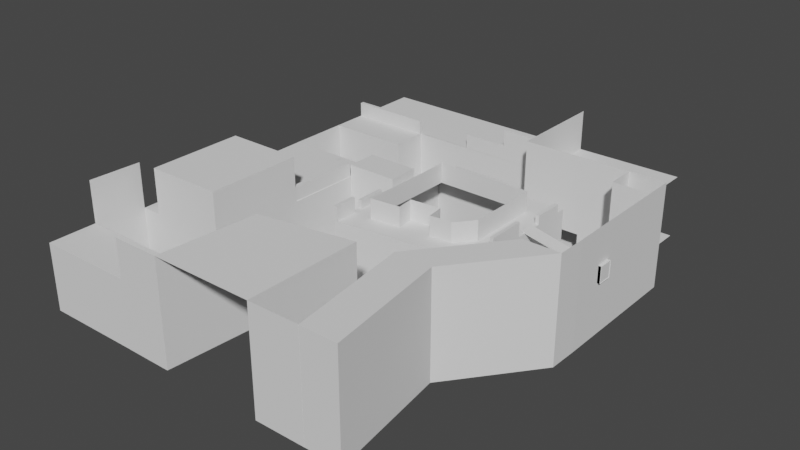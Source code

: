 # Source: RoundaboutAleppo.blend  (saved by Blender 2.91.10; exported with 4.5.12 LTS)
import bpy
from mathutils import Matrix  # noqa: F401  (used for matrix-valued properties, if any)

bpy.ops.wm.read_factory_settings(use_empty=True)
scene = bpy.context.scene
scene.name = 'Scene'

# ---- collections
col_collection = bpy.data.collections.new('Collection'); scene.collection.children.link(col_collection)

# ---- world
world_world = bpy.data.worlds.new('World'); scene.world = world_world
world_world.use_nodes = True; world_world.node_tree.nodes.clear()
_N = world_world.node_tree.nodes; _L = world_world.node_tree.links
n0 = _N.new('ShaderNodeOutputWorld'); n0.name = 'World Output'; n0.location = (300, 300)
n1 = _N.new('ShaderNodeBackground'); n1.name = 'Background'; n1.location = (10, 300)
n1.inputs[0].default_value = (0.05088, 0.05088, 0.05088, 1.0)
_L.new(n1.outputs[0], n0.inputs[0])
n0.is_active_output = True
world_world.color = (0.05088, 0.05088, 0.05088)
world_world.use_sun_shadow = False
world_world.sun_shadow_jitter_overblur = 0.0

# ---- meshes
me_plane = bpy.data.meshes.new('Plane')
me_plane.from_pydata([(-25.6, -23.72, -0.1933), (-19.1, -23.72, -0.1933), (-25.6, -17.22, -0.1933), (-18.61, -17.22, -0.1933), (-25.25, -10.13, -0.1933), (-38.87, -17.29, -0.1933), (-38.52, -10.2, -0.1933), (-24.9, 22.8, -0.1933), (-17.7, 22.8, -0.1933), (-17.8, 13.23, -0.1933), (-25.0, 13.23, -0.1933), (-27.21, 25.61, -0.1933), (-27.31, 16.04, -0.1933), (-17.75, 17.21, -0.1933), (-24.95, 17.21, -0.1933), (-27.26, 17.21, -0.1933), (-38.52, 25.61, -0.1933), (-38.57, 17.21, -0.1933), (-24.9, 30.76, -0.1933), (-17.7, 30.76, -0.1933), (-27.21, 30.76, -0.1933), (-6.535, 22.8, -0.1933), (-6.535, 30.76, -0.1933), (-24.9, 26.78, -0.1933), (-27.21, 28.19, -0.1933), (-17.7, 26.78, -0.1933), (-6.535, 26.78, -0.1933), (8.282, 22.94, -0.1933), (8.282, 26.92, -0.1933), (1.859, 22.88, -0.1933), (1.859, 26.86, -0.1933), (8.236, 5.355, -0.1933), (0.3507, 5.963, -0.1933), (8.212, 3.984, -0.1933), (-0.4564, 4.95, -0.1933), (-0.4255, -7.04, -0.1933), (-1.23, 4.318, -0.1933), (-18.05, -10.13, -0.1933), (-18.0, 2.464, -0.1933), (-25.19, 2.464, -0.1933), (-5.61, 3.834, -0.1933), (-5.029, -7.847, -0.1933), (1.822, -23.68, -0.1933), (-5.099, -23.72, -0.1933), (-27.21, 30.76, -0.1933), (-38.52, 30.76, -0.1933), (-25.6, -23.72, 14.19), (-19.1, -23.72, 14.19), (1.822, -23.68, 14.19), (-5.099, -23.72, 14.19), (-38.87, -17.29, 14.74), (-38.52, -10.2, 14.74), (-38.52, 25.61, 8.536), (-38.57, 17.21, 8.536)], [], [(0, 1, 3, 2), (2, 3, 37, 4), (2, 4, 6, 5), (14, 13, 8, 7), (39, 38, 9, 10), (14, 7, 11, 15), (10, 14, 15, 12), (10, 9, 13, 14), (15, 11, 16, 17), (24, 23, 18, 20), (23, 25, 19, 18), (25, 8, 21, 26), (19, 25, 26, 22), (7, 8, 25, 23), (11, 7, 23, 24), (30, 29, 27, 28), (26, 21, 29, 30), (31, 32, 34, 33), (33, 34, 36, 35), (41, 40, 38, 37), (4, 37, 38, 39), (35, 36, 40, 41), (35, 41, 43, 42), (16, 11, 44, 45), (1, 0, 46, 47), (42, 43, 49, 48), (5, 6, 51, 50), (17, 16, 52, 53)])
_uv = me_plane.uv_layers.new(name='UVMap')
_uv.uv.foreach_set('vector', [0.0, 0.0, 1.0, 0.0, 1.0, 1.0, 0.0, 1.0, 0.0, 1.0, 1.0, 1.0, 1.0, 1.0, 0.0, 1.0, 0.0, 1.0, 0.0, 1.0, 0.0, 1.0, 0.0, 1.0, 0.0, 1.0, 1.0, 1.0, 1.0, 1.0, 0.0, 1.0, 0.0, 1.0, 1.0, 1.0, 1.0, 1.0, 0.0, 1.0, 0.0, 1.0, 0.0, 1.0, 0.0, 1.0, 0.0, 1.0, 0.0, 1.0, 0.0, 1.0, 0.0, 1.0, 0.0, 1.0, 0.0, 1.0, 1.0, 1.0, 1.0, 1.0, 0.0, 1.0, 0.0, 1.0, 0.0, 1.0, 0.0, 1.0, 0.0, 1.0, 0.0, 1.0, 0.0, 1.0, 0.0, 1.0, 0.0, 1.0, 0.0, 1.0, 1.0, 1.0, 1.0, 1.0, 0.0, 1.0, 1.0, 1.0, 1.0, 1.0, 1.0, 1.0, 1.0, 1.0, 1.0, 1.0, 1.0, 1.0, 1.0, 1.0, 1.0, 1.0, 0.0, 1.0, 1.0, 1.0, 1.0, 1.0, 0.0, 1.0, 0.0, 1.0, 0.0, 1.0, 0.0, 1.0, 0.0, 1.0, 1.0, 1.0, 1.0, 1.0, 1.0, 1.0, 1.0, 1.0, 1.0, 1.0, 1.0, 1.0, 1.0, 1.0, 1.0, 1.0, 1.0, 1.0, 1.0, 1.0, 1.0, 1.0, 1.0, 1.0, 1.0, 1.0, 1.0, 1.0, 1.0, 1.0, 1.0, 1.0, 1.0, 1.0, 1.0, 1.0, 1.0, 1.0, 1.0, 1.0, 0.0, 1.0, 1.0, 1.0, 1.0, 1.0, 0.0, 1.0, 1.0, 1.0, 1.0, 1.0, 1.0, 1.0, 1.0, 1.0, 1.0, 1.0, 1.0, 1.0, 1.0, 1.0, 1.0, 1.0, 0.0, 1.0, 0.0, 1.0, 0.0, 1.0, 0.0, 1.0, 1.0, 0.0, 0.0, 0.0, 0.0, 0.0, 1.0, 0.0, 1.0, 1.0, 1.0, 1.0, 1.0, 1.0, 1.0, 1.0, 0.0, 1.0, 0.0, 1.0, 0.0, 1.0, 0.0, 1.0, 0.0, 1.0, 0.0, 1.0, 0.0, 1.0, 0.0, 1.0])
me_plane.use_remesh_fix_poles = True
me_plane.use_remesh_preserve_attributes = False
me_plane.use_mirror_vertex_groups = False
me_plane.update()
me_plane_001 = bpy.data.meshes.new('Plane.001')
me_plane_001.from_pydata([(-17.8, 13.23, -0.1933), (-17.7, 22.8, -0.1933), (-17.75, 17.21, -0.1933), (-6.535, 22.8, -0.1933), (1.859, 22.88, -0.1933), (1.859, 7.856, -0.1933), (-0.4564, 4.95, -0.1933), (-1.23, 4.318, -0.1933), (-18.0, 2.464, -0.1933), (-5.61, 3.834, -0.1933), (-17.8, 13.23, 8.536), (-17.7, 22.8, 8.536), (-17.75, 17.21, 8.536), (-6.535, 22.8, 8.536), (1.859, 22.88, 8.536), (1.859, 7.856, 8.536), (-0.4564, 4.95, 8.536), (-1.23, 4.318, 8.536), (-18.0, 2.464, 8.536), (-5.61, 3.834, 8.536), (-14.7, 12.91, 8.536), (-14.63, 19.42, 8.536), (-14.67, 15.62, 8.536), (-7.048, 19.42, 8.536), (-1.344, 19.47, 8.536), (-1.344, 9.259, 8.536), (-2.918, 7.285, 8.536), (-3.444, 6.856, 8.536), (-14.84, 5.596, 8.536), (-6.419, 6.527, 8.536), (-14.7, 12.91, 11.31), (-14.63, 19.42, 11.31), (-14.67, 15.62, 11.31), (-7.048, 19.42, 11.31), (-1.344, 19.47, 11.31), (-1.344, 9.259, 11.31), (-2.918, 7.285, 11.31), (-3.444, 6.856, 11.31), (-14.84, 5.596, 11.31), (-6.419, 6.527, 11.31), (-11.8, 3.149, -0.1933), (-11.8, 3.149, 8.536), (-10.63, 6.061, 8.536), (-10.63, 6.061, 11.31), (-10.89, 8.44, 8.536), (-6.682, 8.905, 8.536), (-10.89, 8.44, 11.31), (-6.682, 8.905, 11.31)], [], [(9, 7, 17, 19), (4, 3, 13, 14), (6, 5, 15, 16), (0, 8, 18, 10), (7, 6, 16, 17), (3, 1, 11, 13), (2, 0, 10, 12), (40, 9, 19, 41), (5, 4, 14, 15), (1, 2, 12, 11), (15, 14, 24, 25), (41, 19, 29, 42), (11, 12, 22, 21), (14, 13, 23, 24), (19, 17, 27, 29), (16, 15, 25, 26), (13, 11, 21, 23), (10, 18, 28, 20), (17, 16, 26, 27), (12, 10, 20, 22), (21, 22, 32, 31), (24, 23, 33, 34), (29, 27, 37, 39), (26, 25, 35, 36), (23, 21, 31, 33), (20, 28, 38, 30), (27, 26, 36, 37), (22, 20, 30, 32), (25, 24, 34, 35), (29, 39, 47, 45), (28, 42, 43, 38), (18, 41, 42, 28), (8, 40, 41, 18), (44, 45, 47, 46), (43, 42, 44, 46), (42, 29, 45, 44)])
_uv = me_plane_001.uv_layers.new(name='UVMap')
_uv.uv.foreach_set('vector', [0.0, 0.0, 0.0, 0.0, 0.0, 0.0, 0.0, 0.0, 0.0, 0.0, 0.0, 0.0, 0.0, 0.0, 0.0, 0.0, 0.0, 0.0, 0.0, 0.0, 0.0, 0.0, 0.0, 0.0, 0.0, 0.0, 0.0, 0.0, 0.0, 0.0, 0.0, 0.0, 0.0, 0.0, 0.0, 0.0, 0.0, 0.0, 0.0, 0.0, 0.0, 0.0, 0.0, 0.0, 0.0, 0.0, 0.0, 0.0, 0.0, 0.0, 0.0, 0.0, 0.0, 0.0, 0.0, 0.0, 0.0, 0.0, 0.0, 0.0, 0.0, 0.0, 0.0, 0.0, 0.0, 0.0, 0.0, 0.0, 0.0, 0.0, 0.0, 0.0, 0.0, 0.0, 0.0, 0.0, 0.0, 0.0, 0.0, 0.0, 0.0, 0.0, 0.0, 0.0, 0.0, 0.0, 0.0, 0.0, 0.0, 0.0, 0.0, 0.0, 0.0, 0.0, 0.0, 0.0, 0.0, 0.0, 0.0, 0.0, 0.0, 0.0, 0.0, 0.0, 0.0, 0.0, 0.0, 0.0, 0.0, 0.0, 0.0, 0.0, 0.0, 0.0, 0.0, 0.0, 0.0, 0.0, 0.0, 0.0, 0.0, 0.0, 0.0, 0.0, 0.0, 0.0, 0.0, 0.0, 0.0, 0.0, 0.0, 0.0, 0.0, 0.0, 0.0, 0.0, 0.0, 0.0, 0.0, 0.0, 0.0, 0.0, 0.0, 0.0, 0.0, 0.0, 0.0, 0.0, 0.0, 0.0, 0.0, 0.0, 0.0, 0.0, 0.0, 0.0, 0.0, 0.0, 0.0, 0.0, 0.0, 0.0, 0.0, 0.0, 0.0, 0.0, 0.0, 0.0, 0.0, 0.0, 0.0, 0.0, 0.0, 0.0, 0.0, 0.0, 0.0, 0.0, 0.0, 0.0, 0.0, 0.0, 0.0, 0.0, 0.0, 0.0, 0.0, 0.0, 0.0, 0.0, 0.0, 0.0, 0.0, 0.0, 0.0, 0.0, 0.0, 0.0, 0.0, 0.0, 0.0, 0.0, 0.0, 0.0, 0.0, 0.0, 0.0, 0.0, 0.0, 0.0, 0.0, 0.0, 0.0, 0.0, 0.0, 0.0, 0.0, 0.0, 0.0, 0.0, 0.0, 0.0, 0.0, 0.0, 0.0, 0.0, 0.0, 0.0, 0.0, 0.0, 0.0, 0.0, 0.0, 0.0, 0.0, 0.0, 0.0, 0.0, 0.0, 0.0, 0.0, 0.0, 0.0, 0.0, 0.0, 0.0, 0.0, 0.0, 0.0, 0.0, 0.0, 0.0, 0.0, 0.0, 0.0, 0.0, 0.0, 0.0, 0.0, 0.0, 0.0, 0.0, 0.0, 0.0, 0.0, 0.0, 0.0, 0.0, 0.0, 0.0, 0.0, 0.0, 0.0, 0.0, 0.0, 0.0, 0.0, 0.0, 0.0, 0.0, 0.0, 0.0, 0.0, 0.0, 0.0, 0.0, 0.0, 0.0])
me_plane_001.use_remesh_fix_poles = True
me_plane_001.use_remesh_preserve_attributes = False
me_plane_001.use_mirror_vertex_groups = False
me_plane_001.update()
me_plane_002 = bpy.data.meshes.new('Plane.002')
me_plane_002.from_pydata([(-38.52, -10.2, 8.536), (-25.0, 13.23, 8.536), (-27.26, 17.21, 8.536), (-38.57, 17.21, 8.536), (-25.19, 3.12, -0.1933), (-38.57, 17.21, -0.1933), (-27.26, 17.21, -0.1933), (-27.31, 16.04, -0.1933), (-25.0, 13.23, -0.1933), (-38.52, -10.2, -0.1933), (-25.25, -10.13, -0.1933), (-35.78, -10.18, 8.536), (-30.01, -10.15, 8.536), (-35.78, -10.18, -0.1933), (-30.01, -10.15, -0.1933), (-38.57, 17.21, 3.284), (-27.26, 17.21, 3.284), (-38.52, -10.2, 3.284), (-25.0, 13.23, 3.284), (-27.31, 16.04, 3.284), (-25.25, -10.13, 3.284), (-25.19, 3.12, 3.284), (-35.78, -10.18, 3.284), (-30.01, -10.15, 3.284), (-30.01, 17.21, 8.536), (-35.78, 17.21, 8.536), (-30.01, 17.21, -0.1933), (-35.78, 17.21, -0.1933), (-35.78, 17.21, 3.284), (-30.01, 17.21, 3.284), (-38.54, 3.12, 8.536), (-38.54, 3.12, 3.284), (-38.54, 3.12, -0.1933), (-34.15, 3.12, 8.536), (-31.65, 3.12, 8.536), (-38.56, 13.23, 8.536), (-30.01, 13.23, 8.536), (-38.56, 13.23, 3.284), (-38.56, 13.23, -0.1933), (-35.78, 13.23, 8.536), (-38.56, 16.04, 8.536), (-30.01, 16.04, 8.536), (-38.56, 16.04, 3.284), (-38.56, 16.04, -0.1933), (-35.78, 16.04, 8.536), (-27.31, 16.04, 8.536), (-30.06, 16.04, 8.536), (-30.01, -10.15, 14.74), (-35.78, -10.18, 14.74), (-34.15, 3.12, 12.28), (-31.65, 3.12, 12.28), (-25.25, -10.13, 8.536), (-25.19, 3.12, 8.536), (-25.25, -10.13, 14.74), (-25.19, 3.12, 14.74), (-30.01, 3.12, 8.536), (-30.01, 3.12, 14.74), (-35.78, 3.12, 8.536), (-35.78, 3.12, 14.74)], [], [(28, 15, 3, 25), (19, 16, 2, 45), (23, 20, 51, 12), (21, 18, 1, 52), (18, 19, 45, 1), (20, 21, 52, 51), (17, 22, 11, 0), (22, 23, 12, 11), (13, 14, 23, 22), (9, 13, 22, 17), (10, 4, 21, 20), (8, 7, 19, 18), (4, 8, 18, 21), (14, 10, 20, 23), (7, 6, 16, 19), (27, 5, 15, 28), (6, 26, 29, 16), (26, 27, 28, 29), (16, 29, 24, 2), (29, 28, 25, 24), (30, 31, 17, 0), (31, 32, 9, 17), (57, 30, 0, 11), (44, 41, 24, 25), (57, 11, 48, 58), (39, 35, 30, 57), (37, 38, 32, 31), (35, 37, 31, 30), (52, 55, 56, 54), (40, 42, 37, 35), (42, 43, 38, 37), (44, 40, 35, 39), (57, 55, 36, 39), (25, 3, 40, 44), (15, 5, 43, 42), (3, 15, 42, 40), (39, 36, 41, 44), (2, 24, 46, 45), (45, 41, 36, 1), (1, 36, 55, 52), (48, 47, 56, 58), (47, 53, 54, 56), (12, 51, 53, 47), (11, 12, 47, 48), (52, 55, 12, 51), (55, 57, 11, 12), (53, 51, 52, 54), (34, 50, 56, 55), (33, 34, 55, 57), (50, 49, 58, 56), (49, 33, 57, 58)])
_uv = me_plane_002.uv_layers.new(name='UVMap')
_uv.uv.foreach_set('vector', [0.0, 0.0, 0.0, 0.0, 0.0, 0.0, 0.0, 0.0, 0.0, 0.0, 0.0, 0.0, 0.0, 0.0, 0.0, 0.0, 0.0, 0.0, 0.0, 0.0, 0.0, 0.0, 0.0, 0.0, 0.0, 0.0, 0.0, 0.0, 0.0, 0.0, 0.0, 0.0, 0.0, 0.0, 0.0, 0.0, 0.0, 0.0, 0.0, 0.0, 0.0, 0.0, 0.0, 0.0, 0.0, 0.0, 0.0, 0.0, 0.0, 0.0, 0.0, 0.0, 0.0, 0.0, 0.0, 0.0, 0.0, 0.0, 0.0, 0.0, 0.0, 0.0, 0.0, 0.0, 0.0, 0.0, 0.0, 0.0, 0.0, 0.0, 0.0, 0.0, 0.0, 0.0, 0.0, 0.0, 0.0, 0.0, 0.0, 0.0, 0.0, 0.0, 0.0, 0.0, 0.0, 0.0, 0.0, 0.0, 0.0, 0.0, 0.0, 0.0, 0.0, 0.0, 0.0, 0.0, 0.0, 0.0, 0.0, 0.0, 0.0, 0.0, 0.0, 0.0, 0.0, 0.0, 0.0, 0.0, 0.0, 0.0, 0.0, 0.0, 0.0, 0.0, 0.0, 0.0, 0.0, 0.0, 0.0, 0.0, 0.0, 0.0, 0.0, 0.0, 0.0, 0.0, 0.0, 0.0, 0.0, 0.0, 0.0, 0.0, 0.0, 0.0, 0.0, 0.0, 0.0, 0.0, 0.0, 0.0, 0.0, 0.0, 0.0, 0.0, 0.0, 0.0, 0.0, 0.0, 0.0, 0.0, 0.0, 0.0, 0.0, 0.0, 0.0, 0.0, 0.0, 0.0, 0.0, 0.0, 0.0, 0.0, 0.0, 0.0, 0.0, 0.0, 0.0, 0.0, 0.0, 0.0, 0.0, 0.0, 0.0, 0.0, 0.0, 0.0, 0.0, 0.0, 0.0, 0.0, 0.0, 0.0, 0.0, 0.0, 0.0, 0.0, 0.0, 0.0, 0.0, 0.0, 0.0, 0.0, 0.0, 0.0, 0.0, 0.0, 0.0, 0.0, 0.0, 0.0, 0.0, 0.0, 0.0, 0.0, 0.0, 0.0, 0.0, 0.0, 0.0, 0.0, 0.0, 0.0, 0.0, 0.0, 0.0, 0.0, 0.0, 0.0, 0.0, 0.0, 0.0, 0.0, 0.0, 0.0, 0.0, 0.0, 0.0, 0.0, 0.0, 0.0, 0.0, 0.0, 0.0, 0.0, 0.0, 0.0, 0.0, 0.0, 0.0, 0.0, 0.0, 0.0, 0.0, 0.0, 0.0, 0.0, 0.0, 0.0, 0.0, 0.0, 0.0, 0.0, 0.0, 0.0, 0.0, 0.0, 0.0, 0.0, 0.0, 0.0, 0.0, 0.0, 0.0, 0.0, 0.0, 0.0, 0.0, 0.0, 0.0, 0.0, 0.0, 0.0, 0.0, 0.0, 0.0, 0.0, 0.0, 0.0, 0.0, 0.0, 0.0, 0.0, 0.0, 0.0, 0.0, 0.0, 0.0, 0.0, 0.0, 0.0, 0.0, 0.0, 0.0, 0.0, 0.0, 0.0, 0.0, 0.0, 0.0, 0.0, 0.0, 0.0, 0.0, 0.0, 0.0, 0.0, 0.0, 0.0, 0.0, 0.0, 0.0, 0.0, 0.0, 0.0, 0.0, 0.0, 0.0, 0.0, 0.0, 0.0, 0.0, 0.0, 0.0, 0.0, 0.0, 0.0, 0.0, 0.0, 0.0, 0.0, 0.0, 0.0, 0.0, 0.0, 0.0, 0.0, 0.0, 0.0, 0.0, 0.0, 0.0, 0.0, 0.0, 0.0, 0.0, 0.0, 0.0, 0.0, 0.0, 0.0, 0.0, 0.0, 0.0, 0.0, 0.0, 0.0, 0.0, 0.0, 0.0, 0.0, 0.0, 0.0, 0.0, 0.0, 0.0, 0.0, 0.0, 0.0, 0.0, 0.0, 0.0, 0.0, 0.0, 0.0, 0.0, 0.0, 0.0, 0.0, 0.0, 0.0, 0.0, 0.0, 0.0, 0.0, 0.0, 0.0, 0.0, 0.0, 0.0, 0.0, 0.0, 0.0, 0.0, 0.0, 0.0, 0.0, 0.0, 0.0, 0.0, 0.0, 0.0, 0.0, 0.0, 0.0, 0.0, 0.0, 0.0, 0.0])
me_plane_002.use_remesh_fix_poles = True
me_plane_002.use_remesh_preserve_attributes = False
me_plane_002.use_mirror_vertex_groups = False
me_plane_002.update()
me_plane_003 = bpy.data.meshes.new('Plane.003')
me_plane_003.from_pydata([(-17.8, 13.23, -0.1933), (-25.0, 13.23, -0.1933), (-17.8, 13.23, 6.734), (-25.0, 13.23, 5.03), (-25.0, 13.23, 10.25), (-17.8, 13.23, 10.25), (-17.8, 17.55, -0.1933), (-25.0, 17.55, -0.1933), (-17.8, 17.55, 6.734), (-25.0, 17.55, 10.25), (-25.0, 17.55, 5.03), (-17.8, 17.55, 10.25)], [], [(1, 0, 2, 5, 4, 3), (7, 10, 9, 11, 8, 6), (2, 8, 11, 5), (4, 9, 10, 3), (1, 7, 6, 0), (5, 11, 9, 4), (3, 10, 7, 1), (0, 6, 8, 2)])
_uv = me_plane_003.uv_layers.new(name='UVMap')
_uv.uv.foreach_set('vector', [0.0, 1.0, 1.0, 1.0, 1.0, 1.0, 1.0, 1.0, 0.0, 1.0, 0.0, 1.0, 0.0, 1.0, 0.0, 1.0, 0.0, 1.0, 1.0, 1.0, 1.0, 1.0, 1.0, 1.0, 1.0, 1.0, 1.0, 1.0, 1.0, 1.0, 1.0, 1.0, 0.0, 1.0, 0.0, 1.0, 0.0, 1.0, 0.0, 1.0, 0.0, 1.0, 0.0, 1.0, 1.0, 1.0, 1.0, 1.0, 1.0, 1.0, 1.0, 1.0, 0.0, 1.0, 0.0, 1.0, 0.0, 1.0, 0.0, 1.0, 0.0, 1.0, 0.0, 1.0, 1.0, 1.0, 1.0, 1.0, 1.0, 1.0, 1.0, 1.0])
me_plane_003.use_remesh_fix_poles = True
me_plane_003.use_remesh_preserve_attributes = False
me_plane_003.use_mirror_vertex_groups = False
me_plane_003.update()
me_plane_004 = bpy.data.meshes.new('Plane.004')
me_plane_004.from_pydata([(-25.6, -23.72, -0.1933), (-25.6, -17.22, -0.1933), (-38.87, -17.29, -0.1933), (-25.6, -23.72, 9.022), (-25.6, -17.22, 9.022), (-38.87, -17.29, 9.022), (-38.87, -23.79, 9.022), (-38.87, -17.29, 9.022), (-25.6, -23.72, -0.1933), (-38.87, -23.79, -0.1933), (-38.87, -23.79, -0.1933), (-38.87, -17.29, -0.1933)], [], [(2, 5, 4, 1), (1, 4, 3, 0), (4, 7, 6, 3), (6, 9, 8, 3), (7, 11, 10, 6)])
_uv = me_plane_004.uv_layers.new(name='UVMap')
_uv.uv.foreach_set('vector', [0.0, 0.0, 0.0, 0.0, 0.0, 0.0, 0.0, 0.0, 0.0, 0.0, 0.0, 0.0, 0.0, 0.0, 0.0, 0.0, 0.0, 0.0, 0.0, 0.0, 0.0, 0.0, 0.0, 0.0, 0.0, 0.0, 0.0, 0.0, 0.0, 0.0, 0.0, 0.0, 0.0, 0.0, 0.0, 0.0, 0.0, 0.0, 0.0, 0.0])
me_plane_004.use_remesh_fix_poles = True
me_plane_004.use_remesh_preserve_attributes = False
me_plane_004.use_mirror_vertex_groups = False
me_plane_004.update()
me_plane_005 = bpy.data.meshes.new('Plane.005')
me_plane_005.from_pydata([(-19.1, -23.72, -0.1933), (-18.61, -17.22, -0.1933), (-18.05, -10.13, -0.1933), (-5.029, -7.847, -0.1933), (-5.099, -23.72, -0.1933), (-19.1, -23.72, 14.19), (-18.61, -17.22, 14.19), (-18.05, -10.13, 14.19), (-5.029, -7.847, 14.19), (-5.099, -23.72, 14.19), (-5.064, -17.22, -0.1933), (-5.064, -17.22, 14.19)], [], [(10, 11, 9, 4), (0, 5, 6, 1), (1, 6, 7, 2), (2, 7, 8, 3), (3, 8, 11, 10), (6, 5, 9, 11), (8, 7, 6, 11)])
_uv = me_plane_005.uv_layers.new(name='UVMap')
_uv.uv.foreach_set('vector', [0.0, 0.0, 0.0, 0.0, 0.0, 0.0, 0.0, 0.0, 0.0, 0.0, 0.0, 0.0, 0.0, 0.0, 0.0, 0.0, 0.0, 0.0, 0.0, 0.0, 0.0, 0.0, 0.0, 0.0, 0.0, 0.0, 0.0, 0.0, 0.0, 0.0, 0.0, 0.0, 0.0, 0.0, 0.0, 0.0, 0.0, 0.0, 0.0, 0.0, 0.0, 0.0, 0.0, 0.0, 0.0, 0.0, 0.0, 0.0, 0.0, 0.0, 0.0, 0.0, 0.0, 0.0, 0.0, 0.0])
me_plane_005.use_remesh_fix_poles = True
me_plane_005.use_remesh_preserve_attributes = False
me_plane_005.use_mirror_vertex_groups = False
me_plane_005.update()
me_plane_006 = bpy.data.meshes.new('Plane.006')
me_plane_006.from_pydata([(-27.21, 25.61, -0.1933), (-38.52, 25.61, -0.1933), (-27.21, 30.76, -0.1933), (-27.21, 25.61, 8.536), (-38.52, 25.61, 8.536), (-27.21, 30.76, 8.536), (-38.52, 25.61, 8.536), (-38.52, 30.76, 8.536), (-34.35, 25.61, -0.1933), (-31.38, 25.61, -0.1933), (-34.35, 25.61, 8.536), (-31.38, 25.61, 8.536), (-27.21, 30.76, 3.408), (-27.21, 25.61, 3.408), (-38.52, 25.61, 3.408), (-31.38, 25.61, 3.408), (-34.35, 25.61, 3.408), (-38.52, 25.61, 3.408), (-38.52, 30.76, 3.408), (-38.52, 25.61, -0.1933), (-38.52, 30.76, -0.1933)], [], [(16, 10, 4, 14), (13, 12, 5, 3), (5, 7, 6, 3), (13, 3, 11, 15), (15, 11, 10, 16), (0, 13, 15, 9), (0, 2, 12, 13), (8, 16, 14, 1), (7, 18, 17, 6), (18, 20, 19, 17)])
_uv = me_plane_006.uv_layers.new(name='UVMap')
_uv.uv.foreach_set('vector', [0.0, 0.0, 0.0, 0.0, 0.0, 0.0, 0.0, 0.0, 0.0, 0.0, 0.0, 0.0, 0.0, 0.0, 0.0, 0.0, 0.0, 0.0, 0.0, 0.0, 0.0, 0.0, 0.0, 0.0, 0.0, 0.0, 0.0, 0.0, 0.0, 0.0, 0.0, 0.0, 0.0, 0.0, 0.0, 0.0, 0.0, 0.0, 0.0, 0.0, 0.0, 0.0, 0.0, 0.0, 0.0, 0.0, 0.0, 0.0, 0.0, 0.0, 0.0, 0.0, 0.0, 0.0, 0.0, 0.0, 0.0, 0.0, 0.0, 0.0, 0.0, 0.0, 0.0, 0.0, 0.0, 0.0, 0.0, 0.0, 0.0, 0.0, 0.0, 0.0, 0.0, 0.0, 0.0, 0.0, 0.0, 0.0, 0.0, 0.0])
me_plane_006.use_remesh_fix_poles = True
me_plane_006.use_remesh_preserve_attributes = False
me_plane_006.use_mirror_vertex_groups = False
me_plane_006.update()
me_plane_007 = bpy.data.meshes.new('Plane.007')
me_plane_007.from_pydata([(13.7, 13.08, 9.223), (13.7, 14.08, 9.223), (13.7, 12.08, 9.223), (13.7, 14.08, 7.006), (8.282, 22.94, -0.1933), (8.282, 26.92, -0.1933), (8.282, 7.917, -0.1933), (8.212, 3.984, -0.1933), (-0.4255, -7.04, -0.1933), (1.822, -23.68, -0.1933), (8.282, 26.92, 14.19), (8.212, 3.984, 14.19), (-0.4255, -7.04, 14.19), (1.822, -23.68, 14.19), (13.28, 26.92, -0.1933), (13.28, 22.94, -0.1933), (13.28, 7.917, -0.1933), (13.21, 3.984, -0.1933), (4.577, -7.04, -0.1933), (6.824, -23.68, -0.1933), (13.28, 26.92, 14.19), (13.28, 22.94, 14.19), (13.28, 7.917, 14.19), (13.21, 3.984, 14.19), (4.577, -7.04, 14.19), (6.824, -23.68, 14.19), (8.212, 3.984, 6.996), (8.282, 7.917, 6.996), (8.282, 22.94, 6.996), (8.282, 26.92, 6.996), (-0.4255, -7.04, 6.996), (1.822, -23.68, 6.996), (13.21, 3.984, 6.996), (13.28, 7.917, 6.996), (13.28, 22.94, 6.996), (13.28, 26.92, 6.996), (4.577, -7.04, 6.996), (6.824, -23.68, 6.996), (8.282, 22.94, 14.19), (0.1393, -6.319, 7.47), (0.1393, -6.319, 11.88), (7.647, 3.264, 11.88), (7.647, 3.264, 7.47), (1.699, -22.77, 7.47), (1.699, -22.77, 11.88), (-0.3029, -7.948, 11.88), (-0.3029, -7.948, 7.47), (-0.4255, -7.04, 11.88), (-0.4255, -7.04, 7.47), (0.1393, -6.319, 14.19), (5.142, -6.319, 14.19), (-0.3029, -7.948, 14.19), (4.7, -7.948, 14.19), (11.69, 3.984, 6.996), (9.735, 3.984, 6.996), (9.735, 3.984, 11.14), (11.69, 3.984, 11.14), (13.28, 13.08, -0.1933), (13.28, 13.08, 6.996), (13.28, 13.08, 14.19), (13.28, 14.08, 7.006), (13.28, 14.08, 9.223), (13.28, 12.08, 9.223), (13.28, 13.08, 9.223), (13.28, 12.08, 7.006), (13.28, 13.08, 7.006), (13.7, 12.08, 7.006), (13.7, 13.08, 7.006)], [], [(60, 61, 1, 3), (29, 28, 38, 10), (27, 33, 58, 34, 28), (26, 32, 33, 27), (32, 33, 22, 23), (34, 35, 20, 21), (36, 32, 23, 50, 24), (33, 58, 65, 64, 62, 63, 59, 22), (37, 36, 24, 52, 25), (51, 13, 25, 52), (29, 10, 20, 35), (8, 7, 17, 18), (4, 5, 14, 15), (9, 8, 18, 19), (6, 4, 15, 57, 16), (49, 12, 24, 50), (31, 9, 19, 37), (7, 6, 16, 17), (13, 31, 37, 25), (5, 29, 35, 14), (19, 18, 36, 37), (16, 57, 58, 33), (18, 17, 32, 36), (15, 14, 35, 34), (17, 16, 33, 32), (9, 31, 30, 8), (6, 27, 28, 4), (8, 30, 26, 7), (4, 28, 29, 5), (7, 26, 27, 6), (28, 34, 21, 38), (51, 45, 44, 13), (12, 49, 40, 47), (11, 26, 42, 41), (31, 13, 44, 43), (11, 49, 50, 23), (49, 11, 41, 40), (12, 47, 45, 51), (36, 32, 26, 30), (31, 37, 36, 30), (12, 51, 52, 24), (48, 47, 40, 39), (47, 48, 46, 45), (30, 31, 43, 46, 48), (26, 30, 48, 39, 42), (26, 11, 55, 54), (11, 23, 56, 55), (23, 32, 53, 56), (58, 57, 15, 34), (59, 63, 61, 60, 65, 58, 34, 21), (63, 62, 2, 0), (62, 64, 66, 2), (65, 60, 3, 67), (61, 63, 0, 1), (64, 65, 67, 66)])
_uv = me_plane_007.uv_layers.new(name='UVMap')
_uv.uv.foreach_set('vector', [0.0, 0.0, 0.0, 0.0, 0.0, 0.0, 0.0, 0.0, 0.0, 0.0, 0.0, 0.0, 0.0, 0.0, 0.0, 0.0, 0.0, 0.0, 0.0, 0.0, 0.0, 0.0, 0.0, 0.0, 0.0, 0.0, 0.0, 0.0, 0.0, 0.0, 0.0, 0.0, 0.0, 0.0, 0.0, 0.0, 0.0, 0.0, 0.0, 0.0, 0.0, 0.0, 0.0, 0.0, 0.0, 0.0, 0.0, 0.0, 0.0, 0.0, 0.0, 0.0, 0.0, 0.0, 0.0, 0.0, 0.0, 0.0, 0.0, 0.0, 0.0, 0.0, 0.0, 0.0, 0.0, 0.0, 0.0, 0.0, 0.0, 0.0, 0.0, 0.0, 0.0, 0.0, 0.0, 0.0, 0.0, 0.0, 0.0, 0.0, 0.0, 0.0, 0.0, 0.0, 0.0, 0.0, 0.0, 0.0, 0.0, 0.0, 0.0, 0.0, 0.0, 0.0, 0.0, 0.0, 0.0, 0.0, 0.0, 0.0, 0.0, 0.0, 0.0, 0.0, 0.0, 0.0, 0.0, 0.0, 0.0, 0.0, 0.0, 0.0, 0.0, 0.0, 0.0, 0.0, 0.0, 0.0, 0.0, 0.0, 0.0, 0.0, 0.0, 0.0, 0.0, 0.0, 0.0, 0.0, 0.0, 0.0, 0.0, 0.0, 0.0, 0.0, 0.0, 0.0, 0.0, 0.0, 0.0, 0.0, 0.0, 0.0, 0.0, 0.0, 0.0, 0.0, 0.0, 0.0, 0.0, 0.0, 0.0, 0.0, 0.0, 0.0, 0.0, 0.0, 0.0, 0.0, 0.0, 0.0, 0.0, 0.0, 0.0, 0.0, 0.0, 0.0, 0.0, 0.0, 0.0, 0.0, 0.0, 0.0, 0.0, 0.0, 0.0, 0.0, 0.0, 0.0, 0.0, 0.0, 0.0, 0.0, 0.0, 0.0, 0.0, 0.0, 0.0, 0.0, 0.0, 0.0, 0.0, 0.0, 0.0, 0.0, 0.0, 0.0, 0.0, 0.0, 0.0, 0.0, 0.0, 0.0, 0.0, 0.0, 0.0, 0.0, 0.0, 0.0, 0.0, 0.0, 0.0, 0.0, 0.0, 0.0, 0.0, 0.0, 0.0, 0.0, 0.0, 0.0, 0.0, 0.0, 0.0, 0.0, 0.0, 0.0, 0.0, 0.0, 0.0, 0.0, 0.0, 0.0, 0.0, 0.0, 0.0, 0.0, 0.0, 0.0, 0.0, 0.0, 0.0, 0.0, 0.0, 0.0, 0.0, 0.0, 0.0, 0.0, 0.0, 0.0, 0.0, 0.0, 0.0, 0.0, 0.0, 0.0, 0.0, 0.0, 0.0, 0.0, 0.0, 0.0, 0.0, 0.0, 0.0, 0.0, 0.0, 0.0, 0.0, 0.0, 0.0, 0.0, 0.0, 0.0, 0.0, 0.0, 0.0, 0.0, 0.0, 0.0, 0.0, 0.0, 0.0, 0.0, 0.0, 0.0, 0.0, 0.0, 0.0, 0.0, 0.0, 0.0, 0.0, 0.0, 0.0, 0.0, 0.0, 0.0, 0.0, 0.0, 0.0, 0.0, 0.0, 0.0, 0.0, 0.0, 0.0, 0.0, 0.0, 0.0, 0.0, 0.0, 0.0, 0.0, 0.0, 0.0, 0.0, 0.0, 0.0, 0.0, 0.0, 0.0, 0.0, 0.0, 0.0, 0.0, 0.0, 0.0, 0.0, 0.0, 0.0, 0.0, 0.0, 0.0, 0.0, 0.0, 0.0, 0.0, 0.0, 0.0, 0.0, 0.0, 0.0, 0.0, 0.0, 0.0, 0.0, 0.0, 0.0, 0.0, 0.0, 0.0, 0.0, 0.0, 0.0, 0.0, 0.0, 0.0, 0.0, 0.0, 0.0, 0.0, 0.0, 0.0, 0.0, 0.0, 0.0, 0.0, 0.0, 0.0, 0.0, 0.0, 0.0, 0.0, 0.0, 0.0, 0.0, 0.0, 0.0, 0.0, 0.0, 0.0, 0.0, 0.0, 0.0, 0.0, 0.0, 0.0, 0.0, 0.0, 0.0, 0.0, 0.0, 0.0, 0.0, 0.0, 0.0, 0.0, 0.0, 0.0, 0.0, 0.0, 0.0, 0.0, 0.0, 0.0, 0.0, 0.0, 0.0, 0.0, 0.0, 0.0, 0.0, 0.0, 0.0, 0.0, 0.0, 0.0, 0.0, 0.0, 0.0, 0.0, 0.0, 0.0, 0.0, 0.0, 0.0, 0.0, 0.0, 0.0, 0.0, 0.0, 0.0, 0.0, 0.0, 0.0, 0.0, 0.0, 0.0, 0.0, 0.0, 0.0, 0.0, 0.0, 0.0, 0.0, 0.0, 0.0, 0.0, 0.0, 0.0, 0.0, 0.0, 0.0, 0.0, 0.0, 0.0, 0.0, 0.0, 0.0, 0.0, 0.0, 0.0, 0.0, 0.0, 0.0, 0.0, 0.0])
me_plane_007.use_remesh_fix_poles = True
me_plane_007.use_remesh_preserve_attributes = False
me_plane_007.use_mirror_vertex_groups = False
me_plane_007.update()
me_plane_008 = bpy.data.meshes.new('Plane.008')
me_plane_008.from_pydata([(-6.535, 26.78, -0.1933), (8.282, 26.92, -0.1933), (1.859, 26.86, -0.1933), (-6.535, 30.76, 14.19), (-6.535, 26.78, 14.19), (8.282, 26.92, 14.19), (1.859, 26.86, 14.19), (-6.535, 40.6, -0.1933), (8.282, 40.74, -0.1933), (1.859, 40.68, -0.1933), (1.859, 30.84, -0.1933), (8.282, 30.9, -0.1933), (-6.535, 30.76, -0.1933), (-27.21, 40.6, -0.1933), (-27.21, 30.76, -0.1933), (-38.52, 40.6, -0.1933), (-38.52, 30.76, -0.1933), (-38.52, 30.76, 8.536), (-27.21, 30.76, 8.536), (8.282, 26.92, 8.536), (1.859, 26.86, 8.536), (-6.535, 26.78, 8.536), (-6.535, 30.76, 8.536), (-38.52, 30.76, 8.536), (-27.21, 30.76, 8.536), (8.282, 26.92, 8.536), (1.859, 26.86, 8.536), (-6.535, 26.78, 8.536), (-6.535, 30.76, 8.536), (8.282, 30.9, 8.536), (1.859, 30.84, 8.536), (-6.535, 30.76, 8.536), (-38.52, 40.6, 8.536), (-27.21, 40.6, 8.536), (-6.535, 40.6, 8.536), (8.282, 40.74, 8.536), (1.859, 40.68, 8.536), (-6.535, 40.6, 8.536), (-6.535, 40.6, 14.19), (-6.535, 40.6, 8.536), (-38.52, 31.02, 8.536), (-38.52, 31.02, 10.54), (-38.52, 30.51, 8.536), (-38.52, 30.51, 10.54), (-27.21, 31.02, 8.536), (-27.21, 31.02, 10.54), (-27.21, 30.51, 8.536), (-27.21, 30.51, 10.54), (8.282, 26.92, 3.408), (-38.52, 30.76, 3.408), (-27.21, 30.76, 3.408), (1.859, 26.86, 3.408), (-6.535, 26.78, 3.408), (-6.535, 30.76, 3.408), (-2.338, 26.82, -0.1933), (-2.338, 26.82, 14.19), (-2.338, 40.64, -0.1933), (-2.338, 30.8, -0.1933), (-2.338, 26.82, 8.536), (-2.338, 26.82, 3.408), (-34.35, 30.76, -0.1933), (-31.38, 30.76, -0.1933), (-31.38, 40.6, -0.1933), (-34.35, 40.6, -0.1933), (-34.35, 30.76, 8.536), (-31.38, 30.76, 8.536), (-34.35, 30.76, 3.408), (-31.38, 30.76, 3.408)], [], [(19, 5, 6, 20), (58, 55, 4, 21), (21, 4, 3, 22), (10, 9, 8, 11), (57, 56, 9, 10), (54, 57, 10, 2), (2, 10, 11, 1), (12, 14, 13, 7), (60, 16, 15, 63), (66, 64, 17, 49), (53, 22, 18, 50), (52, 21, 22, 53), (59, 58, 21, 52), (48, 19, 20, 51), (25, 29, 30, 26), (26, 30, 31, 27), (24, 33, 32, 23), (30, 36, 37, 31), (28, 34, 33, 24), (29, 35, 36, 30), (3, 38, 39, 22), (40, 42, 43, 41), (42, 46, 47, 43), (46, 44, 45, 47), (44, 40, 41, 45), (42, 40, 44, 46), (47, 45, 41, 43), (1, 48, 51, 2), (54, 59, 52, 0), (0, 52, 53, 12), (12, 53, 50, 14), (60, 66, 49, 16), (14, 50, 67, 61), (51, 20, 58, 59), (0, 12, 57, 54), (12, 7, 56, 57), (20, 6, 55, 58), (50, 18, 65, 67), (67, 65, 64, 66), (14, 61, 62, 13), (61, 60, 63, 62)])
_uv = me_plane_008.uv_layers.new(name='UVMap')
_uv.uv.foreach_set('vector', [0.0, 0.0, 0.0, 0.0, 0.0, 0.0, 0.0, 0.0, 0.0, 0.0, 0.0, 0.0, 0.0, 0.0, 0.0, 0.0, 0.0, 0.0, 0.0, 0.0, 0.0, 0.0, 0.0, 0.0, 0.0, 0.0, 0.0, 0.0, 0.0, 0.0, 0.0, 0.0, 0.0, 0.0, 0.0, 0.0, 0.0, 0.0, 0.0, 0.0, 0.0, 0.0, 0.0, 0.0, 0.0, 0.0, 0.0, 0.0, 0.0, 0.0, 0.0, 0.0, 0.0, 0.0, 0.0, 0.0, 0.0, 0.0, 0.0, 0.0, 0.0, 0.0, 0.0, 0.0, 0.0, 0.0, 0.0, 0.0, 0.0, 0.0, 0.0, 0.0, 0.0, 0.0, 0.0, 0.0, 0.0, 0.0, 0.0, 0.0, 0.0, 0.0, 0.0, 0.0, 0.0, 0.0, 0.0, 0.0, 0.0, 0.0, 0.0, 0.0, 0.0, 0.0, 0.0, 0.0, 0.0, 0.0, 0.0, 0.0, 0.0, 0.0, 0.0, 0.0, 0.0, 0.0, 0.0, 0.0, 0.0, 0.0, 0.0, 0.0, 0.0, 0.0, 0.0, 0.0, 0.0, 0.0, 0.0, 0.0, 0.0, 0.0, 0.0, 0.0, 0.0, 0.0, 0.0, 0.0, 0.0, 0.0, 0.0, 0.0, 0.0, 0.0, 0.0, 0.0, 0.0, 0.0, 0.0, 0.0, 0.0, 0.0, 0.0, 0.0, 0.0, 0.0, 0.0, 0.0, 0.0, 0.0, 0.0, 0.0, 0.0, 0.0, 0.0, 0.0, 0.0, 0.0, 0.0, 0.0, 0.0, 0.0, 0.0, 0.0, 0.0, 0.0, 0.0, 0.0, 0.375, 0.0, 0.375, 0.25, 0.625, 0.25, 0.625, 0.0, 0.375, 0.25, 0.375, 0.5, 0.625, 0.5, 0.625, 0.25, 0.375, 0.5, 0.375, 0.75, 0.625, 0.75, 0.625, 0.5, 0.375, 0.75, 0.375, 1.0, 0.625, 1.0, 0.625, 0.75, 0.125, 0.5, 0.125, 0.75, 0.375, 0.75, 0.375, 0.5, 0.625, 0.5, 0.625, 0.75, 0.875, 0.75, 0.875, 0.5, 0.0, 0.0, 0.0, 0.0, 0.0, 0.0, 0.0, 0.0, 0.0, 0.0, 0.0, 0.0, 0.0, 0.0, 0.0, 0.0, 0.0, 0.0, 0.0, 0.0, 0.0, 0.0, 0.0, 0.0, 0.0, 0.0, 0.0, 0.0, 0.0, 0.0, 0.0, 0.0, 0.0, 0.0, 0.0, 0.0, 0.0, 0.0, 0.0, 0.0, 0.0, 0.0, 0.0, 0.0, 0.0, 0.0, 0.0, 0.0, 0.0, 0.0, 0.0, 0.0, 0.0, 0.0, 0.0, 0.0, 0.0, 0.0, 0.0, 0.0, 0.0, 0.0, 0.0, 0.0, 0.0, 0.0, 0.0, 0.0, 0.0, 0.0, 0.0, 0.0, 0.0, 0.0, 0.0, 0.0, 0.0, 0.0, 0.0, 0.0, 0.0, 0.0, 0.0, 0.0, 0.0, 0.0, 0.0, 0.0, 0.0, 0.0, 0.0, 0.0, 0.0, 0.0, 0.0, 0.0, 0.0, 0.0, 0.0, 0.0, 0.0, 0.0, 0.0, 0.0, 0.0, 0.0, 0.0, 0.0, 0.0, 0.0, 0.0, 0.0])
me_plane_008.use_remesh_fix_poles = True
me_plane_008.use_remesh_preserve_attributes = False
me_plane_008.use_mirror_vertex_groups = False
me_plane_008.update()
me_plane_009 = bpy.data.meshes.new('Plane.009')
me_plane_009.from_pydata([(-25.82, 3.127, 8.536), (-25.82, 3.127, 10.54), (-25.31, 3.116, 8.536), (-25.31, 3.116, 10.54), (-25.61, 13.24, 8.536), (-25.61, 13.24, 10.54), (-25.1, 13.23, 8.536), (-25.1, 13.23, 10.54)], [], [(0, 2, 3, 1), (2, 6, 7, 3), (6, 4, 5, 7), (4, 0, 1, 5), (2, 0, 4, 6), (7, 5, 1, 3)])
_uv = me_plane_009.uv_layers.new(name='UVMap')
_uv.uv.foreach_set('vector', [0.375, 0.0, 0.375, 0.25, 0.625, 0.25, 0.625, 0.0, 0.375, 0.25, 0.375, 0.5, 0.625, 0.5, 0.625, 0.25, 0.375, 0.5, 0.375, 0.75, 0.625, 0.75, 0.625, 0.5, 0.375, 0.75, 0.375, 1.0, 0.625, 1.0, 0.625, 0.75, 0.125, 0.5, 0.125, 0.75, 0.375, 0.75, 0.375, 0.5, 0.625, 0.5, 0.625, 0.75, 0.875, 0.75, 0.875, 0.5])
me_plane_009.use_remesh_fix_poles = True
me_plane_009.use_remesh_preserve_attributes = False
me_plane_009.use_mirror_vertex_groups = False
me_plane_009.update()
me_plane_010 = bpy.data.meshes.new('Plane.010')
me_plane_010.from_pydata([(-17.48, 10.81, 8.536), (-17.48, 10.81, 9.727), (-18.0, 10.81, 8.536), (-18.0, 10.81, 9.727), (-17.48, 2.464, 8.536), (-17.48, 2.464, 10.54), (-18.0, 2.464, 8.536), (-18.0, 2.464, 10.54), (-18.0, 5.674, 8.536), (-18.0, 6.87, 8.536), (-18.0, 6.87, 9.727), (-18.0, 5.674, 10.54), (-17.48, 6.87, 8.536), (-17.48, 5.674, 8.536), (-17.48, 5.674, 10.54), (-17.48, 6.87, 9.727)], [], [(0, 2, 3, 1), (8, 6, 7, 11), (6, 4, 5, 7), (12, 0, 1, 15), (8, 13, 4, 6), (10, 15, 1, 3), (7, 5, 14, 11), (2, 0, 12, 9), (4, 13, 14, 5), (2, 9, 10, 3), (15, 10, 9, 12), (14, 13, 8, 11)])
_uv = me_plane_010.uv_layers.new(name='UVMap')
_uv.uv.foreach_set('vector', [0.375, 0.0, 0.375, 0.25, 0.625, 0.25, 0.625, 0.0, 0.375, 0.4167, 0.375, 0.5, 0.625, 0.5, 0.625, 0.4167, 0.375, 0.5, 0.375, 0.75, 0.625, 0.75, 0.625, 0.5, 0.375, 0.9167, 0.375, 1.0, 0.625, 1.0, 0.625, 0.9167, 0.2917, 0.5, 0.2917, 0.75, 0.375, 0.75, 0.375, 0.5, 0.7917, 0.5, 0.7917, 0.75, 0.875, 0.75, 0.875, 0.5, 0.625, 0.5, 0.625, 0.75, 0.7083, 0.75, 0.7083, 0.5, 0.125, 0.5, 0.125, 0.75, 0.2083, 0.75, 0.2083, 0.5, 0.375, 0.75, 0.375, 0.8333, 0.625, 0.8333, 0.625, 0.75, 0.375, 0.25, 0.375, 0.3333, 0.625, 0.3333, 0.625, 0.25, 0.625, 0.9167, 0.625, 0.3333, 0.2083, 0.5, 0.375, 0.9167, 0.625, 0.8333, 0.375, 0.8333, 0.2917, 0.5, 0.625, 0.4167])
me_plane_010.use_remesh_fix_poles = True
me_plane_010.use_remesh_preserve_attributes = False
me_plane_010.use_mirror_vertex_groups = False
me_plane_010.update()
me_plane_011 = bpy.data.meshes.new('Plane.011')
me_plane_011.from_pydata([(1.859, 21.61, 8.536), (1.859, 21.61, 9.727), (1.347, 21.61, 8.536), (1.347, 21.61, 9.727), (1.859, 7.856, 8.536), (1.859, 7.856, 10.54), (1.347, 7.856, 8.536), (1.347, 7.856, 10.54), (1.347, 13.14, 8.536), (1.347, 17.37, 8.536), (1.347, 17.37, 9.727), (1.347, 13.14, 10.54), (1.859, 17.37, 8.536), (1.859, 13.14, 8.536), (1.859, 13.14, 10.54), (1.859, 17.37, 9.727), (-14.63, 22.8, 8.536), (-14.63, 22.8, 9.727), (-14.63, 22.29, 8.536), (-14.63, 22.29, 9.727), (-6.535, 22.29, 8.536), (-6.535, 22.29, 9.727), (-6.535, 22.8, 8.536), (-6.535, 22.8, 9.727)], [], [(0, 2, 3, 1), (8, 6, 7, 11), (6, 4, 5, 7), (12, 0, 1, 15), (8, 13, 4, 6), (10, 15, 1, 3), (7, 5, 14, 11), (2, 0, 12, 9), (4, 13, 14, 5), (2, 9, 10, 3), (15, 10, 9, 12), (14, 13, 8, 11), (16, 18, 19, 17), (22, 16, 17, 23), (21, 23, 17, 19), (18, 16, 22, 20), (18, 20, 21, 19), (23, 21, 20, 22)])
_uv = me_plane_011.uv_layers.new(name='UVMap')
_uv.uv.foreach_set('vector', [0.375, 0.0, 0.375, 0.25, 0.625, 0.25, 0.625, 0.0, 0.375, 0.4167, 0.375, 0.5, 0.625, 0.5, 0.625, 0.4167, 0.375, 0.5, 0.375, 0.75, 0.625, 0.75, 0.625, 0.5, 0.375, 0.9167, 0.375, 1.0, 0.625, 1.0, 0.625, 0.9167, 0.2917, 0.5, 0.2917, 0.75, 0.375, 0.75, 0.375, 0.5, 0.7917, 0.5, 0.7917, 0.75, 0.875, 0.75, 0.875, 0.5, 0.625, 0.5, 0.625, 0.75, 0.7083, 0.75, 0.7083, 0.5, 0.125, 0.5, 0.125, 0.75, 0.2083, 0.75, 0.2083, 0.5, 0.375, 0.75, 0.375, 0.8333, 0.625, 0.8333, 0.625, 0.75, 0.375, 0.25, 0.375, 0.3333, 0.625, 0.3333, 0.625, 0.25, 0.625, 0.9167, 0.625, 0.3333, 0.2083, 0.5, 0.375, 0.9167, 0.625, 0.8333, 0.375, 0.8333, 0.2917, 0.5, 0.625, 0.4167, 0.375, 0.0, 0.375, 0.25, 0.625, 0.25, 0.625, 0.0, 0.375, 0.9167, 0.375, 1.0, 0.625, 1.0, 0.625, 0.9167, 0.7917, 0.5, 0.7917, 0.75, 0.875, 0.75, 0.875, 0.5, 0.125, 0.5, 0.125, 0.75, 0.2083, 0.75, 0.2083, 0.5, 0.375, 0.25, 0.375, 0.3333, 0.625, 0.3333, 0.625, 0.25, 0.625, 0.9167, 0.625, 0.3333, 0.2083, 0.5, 0.375, 0.9167])
me_plane_011.use_remesh_fix_poles = True
me_plane_011.use_remesh_preserve_attributes = False
me_plane_011.use_mirror_vertex_groups = False
me_plane_011.update()
me_plane_012 = bpy.data.meshes.new('Plane.012')
me_plane_012.from_pydata([(-19.04, 31.28, 8.536), (-19.04, 31.28, 10.54), (-19.04, 30.77, 8.536), (-19.04, 30.77, 10.54), (-6.537, 31.28, 8.536), (-6.537, 31.28, 10.54), (-6.537, 30.77, 8.536), (-6.537, 30.77, 10.54), (-12.79, 30.77, 8.536), (-12.79, 30.77, 10.54), (-12.79, 31.28, 8.536), (-12.79, 31.28, 10.54), (-12.79, 30.77, 12.87), (-6.537, 30.77, 12.87), (-6.537, 31.28, 12.87), (-12.79, 31.28, 12.87)], [], [(0, 2, 3, 1), (8, 6, 7, 9), (6, 4, 5, 7), (10, 0, 1, 11), (8, 10, 4, 6), (9, 11, 1, 3), (7, 13, 12, 9), (2, 0, 10, 8), (4, 10, 11, 5), (2, 8, 9, 3), (13, 14, 15, 12), (9, 12, 15, 11), (5, 14, 13, 7), (11, 15, 14, 5)])
_uv = me_plane_012.uv_layers.new(name='UVMap')
_uv.uv.foreach_set('vector', [0.375, 0.0, 0.375, 0.25, 0.625, 0.25, 0.625, 0.0, 0.375, 0.375, 0.375, 0.5, 0.625, 0.5, 0.625, 0.375, 0.375, 0.5, 0.375, 0.75, 0.625, 0.75, 0.625, 0.5, 0.375, 0.875, 0.375, 1.0, 0.625, 1.0, 0.625, 0.875, 0.25, 0.5, 0.25, 0.75, 0.375, 0.75, 0.375, 0.5, 0.75, 0.5, 0.75, 0.75, 0.875, 0.75, 0.875, 0.5, 0.625, 0.5, 0.625, 0.5, 0.625, 0.375, 0.625, 0.375, 0.125, 0.5, 0.125, 0.75, 0.25, 0.75, 0.25, 0.5, 0.375, 0.75, 0.375, 0.875, 0.625, 0.875, 0.625, 0.75, 0.375, 0.25, 0.375, 0.375, 0.625, 0.375, 0.625, 0.25, 0.625, 0.5, 0.625, 0.75, 0.75, 0.75, 0.75, 0.5, 0.75, 0.5, 0.75, 0.5, 0.75, 0.75, 0.75, 0.75, 0.625, 0.75, 0.625, 0.75, 0.625, 0.5, 0.625, 0.5, 0.625, 0.875, 0.625, 0.875, 0.625, 0.75, 0.625, 0.75])
me_plane_012.use_remesh_fix_poles = True
me_plane_012.use_remesh_preserve_attributes = False
me_plane_012.use_mirror_vertex_groups = False
me_plane_012.update()
me_plane_013 = bpy.data.meshes.new('Plane.013')
me_plane_013.from_pydata([(1.495, 14.37, 8.612), (1.495, 14.37, 8.77), (1.495, 16.37, 8.612), (1.495, 16.37, 8.77), (9.048, 14.37, 6.996), (9.048, 14.37, 7.155), (9.048, 16.37, 6.996), (9.048, 16.37, 7.155)], [], [(0, 1, 3, 2), (2, 3, 7, 6), (6, 7, 5, 4), (4, 5, 1, 0), (2, 6, 4, 0), (7, 3, 1, 5)])
_uv = me_plane_013.uv_layers.new(name='UVMap')
_uv.uv.foreach_set('vector', [0.375, 0.0, 0.625, 0.0, 0.625, 0.25, 0.375, 0.25, 0.375, 0.25, 0.625, 0.25, 0.625, 0.5, 0.375, 0.5, 0.375, 0.5, 0.625, 0.5, 0.625, 0.75, 0.375, 0.75, 0.375, 0.75, 0.625, 0.75, 0.625, 1.0, 0.375, 1.0, 0.125, 0.5, 0.375, 0.5, 0.375, 0.75, 0.125, 0.75, 0.625, 0.5, 0.875, 0.5, 0.875, 0.75, 0.625, 0.75])
me_plane_013.use_remesh_fix_poles = True
me_plane_013.use_remesh_preserve_attributes = False
me_plane_013.use_mirror_vertex_groups = False
me_plane_013.update()
me_plane_014 = bpy.data.meshes.new('Plane.014')
me_plane_014.from_pydata([(37.88, 34.8, 9.406), (37.88, 34.8, 7.189), (37.88, 36.8, 9.406), (37.88, 36.8, 7.189), (37.19, 34.8, 9.406), (37.19, 34.8, 7.189), (37.19, 36.8, 9.406), (37.19, 36.8, 7.189)], [], [(0, 2, 3, 1), (4, 5, 7, 6), (3, 2, 6, 7), (0, 1, 5, 4), (1, 3, 7, 5), (2, 0, 4, 6)])
_uv = me_plane_014.uv_layers.new(name='UVMap')
_uv.uv.foreach_set('vector', [0.0, 0.0, 0.0, 1.0, 1.0, 1.0, 1.0, 0.0, 0.0, 0.0, 1.0, 0.0, 1.0, 1.0, 0.0, 1.0, 1.0, 1.0, 0.0, 1.0, 0.0, 1.0, 1.0, 1.0, 0.0, 0.0, 1.0, 0.0, 1.0, 0.0, 0.0, 0.0, 1.0, 0.0, 1.0, 1.0, 1.0, 1.0, 1.0, 0.0, 0.0, 1.0, 0.0, 0.0, 0.0, 0.0, 0.0, 1.0])
me_plane_014.use_remesh_fix_poles = True
me_plane_014.use_remesh_preserve_attributes = False
me_plane_014.use_mirror_vertex_groups = False
me_plane_014.update()

# ---- objects
ob_empty = bpy.data.objects.new('Empty', None)
ob_plane = bpy.data.objects.new('Plane', me_plane)
ob_center = bpy.data.objects.new('Center', me_plane_001)
ob_plane_002 = bpy.data.objects.new('Plane.002', me_plane_002)
ob_blockadel = bpy.data.objects.new('BlockadeL', me_plane_003)
ob_plane_001 = bpy.data.objects.new('Plane.001', me_plane_004)
ob_plane_003 = bpy.data.objects.new('Plane.003', me_plane_005)
ob_plane_004 = bpy.data.objects.new('Plane.004', me_plane_006)
ob_plane_005 = bpy.data.objects.new('Plane.005', me_plane_007)
ob_plane_006 = bpy.data.objects.new('Plane.006', me_plane_008)
ob_plane_007 = bpy.data.objects.new('Plane.007', me_plane_009)
ob_plane_008 = bpy.data.objects.new('Plane.008', me_plane_010)
ob_plane_009 = bpy.data.objects.new('Plane.009', me_plane_011)
ob_plane_010 = bpy.data.objects.new('Plane.010', me_plane_012)
ob_center_001 = bpy.data.objects.new('Center.001', me_plane_013)
ob_plane_011 = bpy.data.objects.new('Plane.011', me_plane_014)

# ---- transforms, parenting, visibility, modifiers, constraints
ob_empty.location = (-1.088, 4.318, -0.1933)
ob_empty.scale = (15.0, 15.0, 15.0)
ob_empty.empty_display_type = 'IMAGE'
ob_empty.empty_display_size = 5.0
ob_empty.lineart.crease_threshold = 0.0
ob_plane.location = (0.0, 0.0, 0.0)
ob_plane.lineart.crease_threshold = 0.0
_m = ob_plane.modifiers.new('Solidify', 'SOLIDIFY')
ob_center.location = (0.0, 0.0, 0.0)
ob_center.lineart.crease_threshold = 0.0
_m = ob_center.modifiers.new('Solidify', 'SOLIDIFY')
ob_plane_002.location = (0.0, 0.0, 0.0)
ob_plane_002.lineart.crease_threshold = 0.0
_m = ob_plane_002.modifiers.new('Solidify', 'SOLIDIFY')
ob_blockadel.location = (0.0, 0.0, 0.0)
ob_blockadel.lineart.crease_threshold = 0.0
_m = ob_blockadel.modifiers.new('Solidify', 'SOLIDIFY')
ob_plane_001.location = (0.0, 0.0, 0.0)
ob_plane_001.lineart.crease_threshold = 0.0
_m = ob_plane_001.modifiers.new('Solidify', 'SOLIDIFY')
ob_plane_003.location = (0.0, 0.0, 0.0)
ob_plane_003.lineart.crease_threshold = 0.0
_m = ob_plane_003.modifiers.new('Solidify', 'SOLIDIFY')
ob_plane_004.location = (0.0, 0.0, 0.0)
ob_plane_004.lineart.crease_threshold = 0.0
_m = ob_plane_004.modifiers.new('Solidify', 'SOLIDIFY')
ob_plane_005.location = (0.0, 0.0, 0.0)
ob_plane_005.lineart.crease_threshold = 0.0
_m = ob_plane_005.modifiers.new('Solidify', 'SOLIDIFY')
ob_plane_006.location = (0.0, 0.0, 0.0)
ob_plane_006.lineart.crease_threshold = 0.0
_m = ob_plane_006.modifiers.new('Solidify', 'SOLIDIFY')
ob_plane_007.location = (0.0, 0.0, 0.0)
ob_plane_007.lineart.crease_threshold = 0.0
_m = ob_plane_007.modifiers.new('Solidify', 'SOLIDIFY')
ob_plane_008.location = (0.0, 0.0, 0.0)
ob_plane_008.lineart.crease_threshold = 0.0
_m = ob_plane_008.modifiers.new('Solidify', 'SOLIDIFY')
ob_plane_009.location = (0.0, 0.0, 0.0)
ob_plane_009.lineart.crease_threshold = 0.0
_m = ob_plane_009.modifiers.new('Solidify', 'SOLIDIFY')
ob_plane_010.location = (0.0, 0.0, 0.0)
ob_plane_010.lineart.crease_threshold = 0.0
_m = ob_plane_010.modifiers.new('Solidify', 'SOLIDIFY')
ob_center_001.location = (0.0, 0.0, 0.0)
ob_center_001.lineart.crease_threshold = 0.0
_m = ob_center_001.modifiers.new('Solidify', 'SOLIDIFY')
ob_plane_011.location = (-24.25, -22.72, -0.1838)
ob_plane_011.lineart.crease_threshold = 0.0

# ---- collection membership
col_collection.objects.link(ob_empty)
col_collection.objects.link(ob_plane)
col_collection.objects.link(ob_center)
col_collection.objects.link(ob_plane_002)
col_collection.objects.link(ob_blockadel)
col_collection.objects.link(ob_plane_001)
col_collection.objects.link(ob_plane_003)
col_collection.objects.link(ob_plane_004)
col_collection.objects.link(ob_plane_005)
col_collection.objects.link(ob_plane_006)
col_collection.objects.link(ob_plane_007)
col_collection.objects.link(ob_plane_008)
col_collection.objects.link(ob_plane_009)
col_collection.objects.link(ob_plane_010)
col_collection.objects.link(ob_center_001)
col_collection.objects.link(ob_plane_011)

# ---- scene / render settings (as saved in the file)
scene.frame_start = 1; scene.frame_end = 250; scene.frame_set(1)
scene.render.engine = 'BLENDER_EEVEE_NEXT'
scene.cycles.use_denoising = False
scene.cycles.samples = 128
scene.cycles.sampling_pattern = 'TABULATED_SOBOL'
scene.cycles.use_adaptive_sampling = False
scene.cycles.use_light_tree = False
scene.view_settings.view_transform = 'Filmic'
bpy.context.view_layer.update()

# ---- added for rendering (the .blend has no active camera and no usable light): camera, sun
cam_auto = bpy.data.cameras.new('AutoCamera')
cam_auto.lens = 50.0
cam_auto.sensor_width = 36.0
cam_auto.clip_end = 1373.24
ob_auto_camera = bpy.data.objects.new('AutoCamera', cam_auto)
scene.collection.objects.link(ob_auto_camera)
ob_auto_camera.location = (65.6595, -85.4188, 69.869)
ob_auto_camera.rotation_euler = (1.09748, -7.21219e-08, 0.694738)
scene.camera = ob_auto_camera
light_auto_sun = bpy.data.lights.new('AutoSun', 'SUN')
light_auto_sun.energy = 3.0
light_auto_sun.angle = 0.0523599
ob_auto_sun = bpy.data.objects.new('AutoSun', light_auto_sun)
scene.collection.objects.link(ob_auto_sun)
ob_auto_sun.rotation_euler = (0.872665, 0.174533, 0.523599)
bpy.context.view_layer.update()

